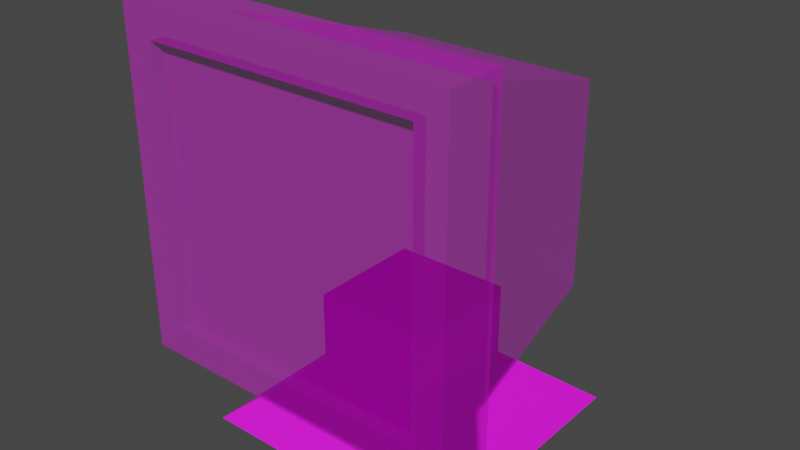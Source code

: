 # Source: cran.blend  (saved by Blender 2.80.75; exported with 4.5.12 LTS)
import bpy
from mathutils import Matrix  # noqa: F401  (used for matrix-valued properties, if any)

bpy.ops.wm.read_factory_settings(use_empty=True)
scene = bpy.context.scene
scene.name = 'Scene'

# ---- collections
col_collection = bpy.data.collections.new('Collection'); scene.collection.children.link(col_collection)

# ---- images (referenced by path relative to the original .blend; pixels are not part of the script)
import os
ASSET_DIR = os.environ.get("B2B_ASSET_DIR", "")  # directory of the original .blend (textures are referenced by path, not embedded)
HERE = os.path.dirname(os.path.abspath(__file__))  # packed textures are extracted next to this script under _unpacked/

def load_image(name, relpath, width, height, colorspace="sRGB"):
    """Load a texture the original file referenced (path relative to the .blend, or extracted next to this script)."""
    p = next((c for c in (os.path.join(HERE, relpath), os.path.join(ASSET_DIR, relpath)) if relpath and os.path.exists(c)), "")
    if p:
        img = bpy.data.images.load(p, check_existing=True)
        img.name = name
    else:  # same state as the original file: an image datablock whose file is absent (Cycles renders it pink)
        img = bpy.data.images.new(name, width, height)
        img.source = "FILE"
        img.filepath = "//" + (relpath or name)
    img.colorspace_settings.name = colorspace
    return img
img_coque_ordinateur_texture_1_2_1_png = load_image('Coque ordinateur Texture_1.2-1.png', 'Texture/Coque ordinateur Texture_1.2-1.png', 1024, 1024, 'sRGB')
img_ecran_ordinateur_texture_1_2_png = load_image('Ecran ordinateur Texture_1.2.png', 'Texture/Ecran ordinateur Texture_1.2.png', 1024, 1024, 'sRGB')
img_socle_ordinateur_texture_1_2_png = load_image('Socle ordinateur Texture_1.2.png', 'Texture/Socle ordinateur Texture_1.2.png', 1024, 1024, 'sRGB')

# ---- materials (node trees are filled in below, after node groups)
mat_coque_ordinateur = bpy.data.materials.new('Coque ordinateur')
mat_coque_ordinateur.use_transparent_shadow = False
mat_coque_ordinateur.roughness = 0.5
mat_ecran_ordinateur = bpy.data.materials.new('Ecran Ordinateur')
mat_ecran_ordinateur.use_transparent_shadow = False
mat_ecran_ordinateur.roughness = 0.5
mat_socle = bpy.data.materials.new('socle')
mat_socle.use_transparent_shadow = False

# ---- material node trees
mat_coque_ordinateur.use_nodes = True; mat_coque_ordinateur.node_tree.nodes.clear()
_N = mat_coque_ordinateur.node_tree.nodes; _L = mat_coque_ordinateur.node_tree.links
n0 = _N.new('ShaderNodeOutputMaterial'); n0.name = 'Material Output'; n0.location = (300, 300)
n1 = _N.new('ShaderNodeBsdfPrincipled'); n1.name = 'Principled BSDF'; n1.location = (10, 300)
n1.distribution = 'GGX'
n1.subsurface_method = 'BURLEY'
n1.inputs[2].default_value = 0.7727
n1.inputs[3].default_value = 1.45
n1.inputs[27].default_value = (0.0, 0.0, 0.0, 1.0)
n1.inputs[28].default_value = 1.0
n2 = _N.new('ShaderNodeNormalMap'); n2.name = 'Normal Map'; n2.location = (-300, -300)
n2.label = 'Normal/Map'
n2.inputs[0].default_value = 0.0
n3 = _N.new('ShaderNodeTexImage'); n3.name = 'Image Texture'; n3.location = (-300, 600)
n3.image = img_coque_ordinateur_texture_1_2_1_png
n4 = _N.new('ShaderNodeTexImage'); n4.name = 'Image Texture.001'; n4.location = (-300, 0)
n4.image = img_coque_ordinateur_texture_1_2_1_png
_L.new(n1.outputs[0], n0.inputs[0])
_L.new(n2.outputs[0], n1.inputs[5])
_L.new(n3.outputs[0], n1.inputs[0])
_L.new(n4.outputs[0], n1.inputs[4])
n0.is_active_output = True
mat_ecran_ordinateur.use_nodes = True; mat_ecran_ordinateur.node_tree.nodes.clear()
_N = mat_ecran_ordinateur.node_tree.nodes; _L = mat_ecran_ordinateur.node_tree.links
n0 = _N.new('ShaderNodeOutputMaterial'); n0.name = 'Material Output'; n0.location = (342, 199)
n1 = _N.new('ShaderNodeNormalMap'); n1.name = 'Normal Map'; n1.location = (-258, -401)
n1.label = 'Normal/Map'
n1.inputs[0].default_value = 0.0
n2 = _N.new('ShaderNodeTexImage'); n2.name = 'Image Texture.001'; n2.location = (-258, -101)
n2.image = img_ecran_ordinateur_texture_1_2_png
n3 = _N.new('ShaderNodeBsdfPrincipled'); n3.name = 'Principled BSDF'; n3.location = (52, 199)
n3.distribution = 'GGX'
n3.subsurface_method = 'BURLEY'
n3.inputs[2].default_value = 0.2909
n3.inputs[3].default_value = 1.45
n3.inputs[27].default_value = (0.0, 0.0, 0.0, 1.0)
n3.inputs[28].default_value = 1.0
n4 = _N.new('ShaderNodeTexImage'); n4.name = 'Image Texture'; n4.location = (-239, 192)
n4.image = img_ecran_ordinateur_texture_1_2_png
_L.new(n3.outputs[0], n0.inputs[0])
_L.new(n1.outputs[0], n3.inputs[5])
_L.new(n4.outputs[0], n3.inputs[0])
_L.new(n2.outputs[0], n3.inputs[4])
n0.is_active_output = True
mat_socle.use_nodes = True; mat_socle.node_tree.nodes.clear()
_N = mat_socle.node_tree.nodes; _L = mat_socle.node_tree.links
n0 = _N.new('ShaderNodeOutputMaterial'); n0.name = 'Material Output'; n0.location = (300, 300)
n1 = _N.new('ShaderNodeBsdfPrincipled'); n1.name = 'Principled BSDF'; n1.location = (10, 300)
n1.distribution = 'GGX'
n1.subsurface_method = 'BURLEY'
n1.inputs[2].default_value = 0.8455
n1.inputs[3].default_value = 1.45
n1.inputs[27].default_value = (0.0, 0.0, 0.0, 1.0)
n1.inputs[28].default_value = 1.0
n2 = _N.new('ShaderNodeTexImage'); n2.name = 'Image Texture'; n2.location = (-280, 280)
n2.image = img_socle_ordinateur_texture_1_2_png
n2.projection = 'BOX'
n2.projection_blend = 0.25
n3 = _N.new('ShaderNodeTexCoord'); n3.name = 'Texture Coordinate'; n3.location = (-531, 256)
_L.new(n1.outputs[0], n0.inputs[0])
_L.new(n2.outputs[0], n1.inputs[0])
_L.new(n3.outputs[0], n2.inputs[0])
n0.is_active_output = True

# ---- world
world_world = bpy.data.worlds.new('World'); scene.world = world_world
world_world.use_nodes = True; world_world.node_tree.nodes.clear()
_N = world_world.node_tree.nodes; _L = world_world.node_tree.links
n0 = _N.new('ShaderNodeOutputWorld'); n0.name = 'World Output'; n0.location = (300, 300)
n1 = _N.new('ShaderNodeBackground'); n1.name = 'Background'; n1.location = (10, 300)
n1.inputs[0].default_value = (0.05088, 0.05088, 0.05088, 1.0)
_L.new(n1.outputs[0], n0.inputs[0])
n0.is_active_output = True
world_world.color = (0.05088, 0.05088, 0.05088)
world_world.use_sun_shadow = False
world_world.sun_shadow_jitter_overblur = 0.0

# ---- meshes
me_cube_002 = bpy.data.meshes.new('Cube.002')
me_cube_002.from_pydata([(0.6288, 0.7144, 0.4856), (0.6288, 0.7144, -0.772), (0.8193, -1.0, 0.8193), (0.8193, -1.0, -0.8193), (-0.6288, 0.7144, 0.4856), (-0.6288, 0.7144, -0.772), (-0.8193, -1.0, 0.8193), (-0.8193, -1.0, -0.8193), (-1.0, -0.6473, -1.0), (1.0, -0.6473, 1.0), (-1.0, -0.6473, 1.0), (1.0, -0.6473, -1.0), (-0.8564, -0.5079, 0.8564), (0.8564, -0.5079, -0.8564), (-0.8564, -0.5079, -0.8564), (0.8564, -0.5079, 0.8564), (-1.0, -1.0, -1.0), (-1.0, -1.0, 1.0), (1.0, -1.0, 1.0), (1.0, -1.0, -1.0), (-0.8193, -0.9174, -0.8193), (-0.8193, -0.9174, 0.8193), (0.8193, -0.9174, 0.8193), (0.8193, -0.9174, -0.8193), (-0.8193, -0.9174, -0.8193), (-0.8193, -0.9174, 0.8193), (0.8193, -0.9174, 0.8193), (0.8193, -0.9174, -0.8193)], [], [(9, 10, 17, 18), (7, 3, 23, 20), (14, 12, 4, 5), (8, 11, 19, 16), (11, 9, 18, 19), (5, 4, 0, 1), (13, 15, 9, 11), (14, 13, 11, 8), (16, 17, 10, 8), (15, 12, 10, 9), (0, 4, 12, 15), (5, 1, 13, 14), (1, 0, 15, 13), (8, 10, 12, 14), (7, 6, 17, 16), (2, 3, 19, 18), (6, 2, 18, 17), (3, 7, 16, 19), (3, 2, 22, 23), (2, 6, 21, 22), (6, 7, 20, 21), (27, 26, 25, 24)])
me_cube_002.polygons.foreach_set('use_smooth', [True] * 22)
me_cube_002.polygons.foreach_set('material_index', [0, 0, 0, 0, 0, 0, 0, 0, 0, 0, 0, 0, 0, 0, 0, 0, 0, 0, 0, 0, 0, 1])
_k = set([(0, 1), (0, 4), (0, 15), (1, 5), (1, 13), (2, 3), (2, 6), (2, 22), (3, 7), (3, 23), (4, 5), (4, 12), (5, 14), (6, 7), (6, 21), (7, 20), (8, 10), (8, 11), (8, 14), (8, 16), (9, 10), (9, 11), (9, 15), (9, 18), (10, 12), (10, 17), (11, 13), (11, 19), (12, 14), (12, 15), (13, 14), (13, 15), (16, 17), (16, 19), (17, 18), (18, 19)])
me_cube_002.attributes.new('sharp_edge', 'BOOLEAN', 'EDGE').data.foreach_set('value', [ (min(e.vertices), max(e.vertices)) in _k for e in me_cube_002.edges])
_uv = me_cube_002.uv_layers.new(name='UVMap')
_uv.uv.foreach_set('vector', [0.4223, 0.0, 0.4223, 0.4024, 0.361, 0.4024, 0.361, 2.398e-08, 0.8182, 0.3297, 0.8182, 1.199e-08, 0.8326, 0.0, 0.8326, 0.3297, 0.09024, 0.7759, 0.09024, 0.4313, 0.313, 0.5059, 0.313, 0.7589, 0.7476, 2.398e-08, 0.7476, 0.4024, 0.684, 0.4024, 0.684, 0.0, 0.3765, 0.4024, 0.3765, 0.8048, 0.313, 0.8048, 0.313, 0.4024, 0.8529, 1.0, 0.6259, 1.0, 0.6259, 0.747, 0.8529, 0.747, 0.4032, 0.4313, 0.4032, 0.7759, 0.3765, 0.8048, 0.3765, 0.4024, 0.7735, 0.02888, 0.7735, 0.3735, 0.7476, 0.4024, 0.7476, 0.0, 0.0, 0.8048, 0.0, 0.4024, 0.06354, 0.4024, 0.06354, 0.8048, 0.4535, 0.02888, 0.4535, 0.3735, 0.4223, 0.4024, 0.4223, 0.0, 0.684, 0.07468, 0.684, 0.3277, 0.4535, 0.3735, 0.4535, 0.02888, 0.6259, 0.7012, 0.6259, 0.4482, 0.8468, 0.4024, 0.8468, 0.747, 0.6259, 0.4482, 0.6259, 0.7013, 0.4032, 0.7759, 0.4032, 0.4313, 0.06354, 0.8048, 0.06354, 0.4024, 0.09024, 0.4313, 0.09024, 0.7759, 0.3284, 0.366, 0.3284, 0.03636, 0.361, 0.0, 0.361, 0.4024, 0.03262, 0.03636, 0.03262, 0.366, 4.303e-08, 0.4024, 0.0, 4.797e-08, 0.3284, 0.03636, 0.03262, 0.03636, 0.0, 4.797e-08, 0.361, 0.0, 0.03262, 0.366, 0.3284, 0.366, 0.361, 0.4024, 4.303e-08, 0.4024, 0.8033, 0.0, 0.8033, 0.3297, 0.7884, 0.3297, 0.7884, 1.199e-08, 0.7884, 0.0, 0.7884, 0.3297, 0.7735, 0.3297, 0.7735, 0.0, 0.8033, 0.3297, 0.8033, 0.0, 0.8182, 2.398e-08, 0.8182, 0.3297, 4.846e-08, 1.0, 0.0, 7.275e-08, 0.6661, 0.0, 0.6661, 1.0])
me_cube_002.materials.append(mat_coque_ordinateur)
me_cube_002.materials.append(mat_ecran_ordinateur)
me_cube_002.use_remesh_preserve_volume = False
me_cube_002.use_remesh_preserve_attributes = False
me_cube_002.use_mirror_vertex_groups = False
me_cube_002.update()
me_cube_002.normals_split_custom_set([tuple(v) for v in zip(*[iter([0.0, 0.0, 1.0, 0.0, 0.0, 1.0, 0.0, 0.0, 1.0, 0.0, 0.0, 1.0, 0.0, 0.0, 1.0, 0.0, 0.0, 1.0, 0.0, 0.0, 1.0, 0.0, 0.0, 1.0, -0.9831, 0.1831, 0.0, -0.9831, 0.1831, 0.0, -0.9831, 0.1831, 0.0, -0.9831, 0.1831, 0.0, 0.0, 0.0, -1.0, 0.0, 0.0, -1.0, 0.0, 0.0, -1.0, 0.0, 0.0, -1.0, 1.0, 0.0, 0.0, 1.0, 0.0, 0.0, 1.0, 0.0, 0.0, 1.0, 0.0, 0.0, 0.0, 1.0, 0.0, 0.0, 1.0, 0.0, 0.0, 1.0, 0.0, 0.0, 1.0, 0.0, 0.6966, 0.7174, 0.0, 0.6966, 0.7174, 0.0, 0.6966, 0.7174, 0.0, 0.6966, 0.7174, 0.0, 0.0, 0.7174, -0.6966, 0.0, 0.7174, -0.6966, 0.0, 0.7174, -0.6966, 0.0, 0.7174, -0.6966, -1.0, 0.0, 0.0, -1.0, 0.0, 0.0, -1.0, 0.0, 0.0, -1.0, 0.0, 0.0, 0.0, 0.7174, 0.6966, 0.0, 0.7174, 0.6966, 0.0, 0.7174, 0.6966, 0.0, 0.7174, 0.6966, 0.0, 0.2903, 0.9569, 0.0, 0.2903, 0.9569, 0.0, 0.2903, 0.9569, 0.0, 0.2903, 0.9569, 0.0, 0.06893, -0.9976, 0.0, 0.06893, -0.9976, 0.0, 0.06893, -0.9976, 0.0, 0.06893, -0.9976, 0.9831, 0.1831, 0.0, 0.9831, 0.1831, 0.0, 0.9831, 0.1831, 0.0, 0.9831, 0.1831, 0.0, -0.6966, 0.7174, 0.0, -0.6966, 0.7174, 0.0, -0.6966, 0.7174, 0.0, -0.6966, 0.7174, 0.0, 0.0, -1.0, 0.0, 0.0, -1.0, 0.0, 0.0, -1.0, 0.0, 0.0, -1.0, 0.0, 0.0, -1.0, 0.0, 0.0, -1.0, 0.0, 0.0, -1.0, 0.0, 0.0, -1.0, 0.0, 0.0, -1.0, 0.0, 0.0, -1.0, 0.0, 0.0, -1.0, 0.0, 0.0, -1.0, 0.0, 0.0, -1.0, 0.0, 0.0, -1.0, 0.0, 0.0, -1.0, 0.0, 0.0, -1.0, 0.0, -1.0, 0.0, 0.0, -1.0, 0.0, 0.0, -1.0, 0.0, 0.0, -1.0, 0.0, 0.0, 0.0, 0.0, -1.0, 0.0, 0.0, -1.0, 0.0, 0.0, -1.0, 0.0, 0.0, -1.0, 1.0, 0.0, 0.0, 1.0, 0.0, 0.0, 1.0, 0.0, 0.0, 1.0, 0.0, 0.0, 0.0, -1.0, 0.0, 0.0, -1.0, 0.0, 0.0, -1.0, 0.0, 0.0, -1.0, 0.0])] * 3)])
me_cube_004 = bpy.data.meshes.new('Cube.004')
me_cube_004.from_pydata([(-0.7945, -0.7945, -0.6054), (-0.3572, -0.3572, -0.2356), (-0.7945, 0.7945, -0.6054), (-0.3572, 0.3572, -0.2356), (0.7945, -0.7945, -0.6054), (0.3572, -0.3572, -0.2356), (0.7945, 0.7945, -0.6054), (0.3572, 0.3572, -0.2356), (-0.3572, -0.3572, 0.2054), (-0.3572, 0.3572, 0.2054), (0.3572, 0.3572, 0.2054), (0.3572, -0.3572, 0.2054)], [], [(0, 1, 3, 2), (2, 3, 7, 6), (6, 7, 5, 4), (4, 5, 1, 0), (2, 6, 4, 0), (3, 1, 8, 9), (10, 9, 8, 11), (1, 5, 11, 8), (7, 3, 9, 10), (5, 7, 10, 11)])
_uv = me_cube_004.uv_layers.new(name='UVMap')
_uv.uv.foreach_set('vector', [0.375, 0.0, 0.625, 0.0, 0.625, 0.25, 0.375, 0.25, 0.375, 0.25, 0.625, 0.25, 0.625, 0.5, 0.375, 0.5, 0.375, 0.5, 0.625, 0.5, 0.625, 0.75, 0.375, 0.75, 0.375, 0.75, 0.625, 0.75, 0.625, 1.0, 0.375, 1.0, 0.125, 0.5, 0.375, 0.5, 0.375, 0.75, 0.125, 0.75, 0.625, 0.25, 0.625, 0.0, 0.625, 0.0, 0.625, 0.25, 0.625, 0.5, 0.875, 0.5, 0.875, 0.75, 0.625, 0.75, 0.625, 1.0, 0.625, 0.75, 0.625, 0.75, 0.625, 1.0, 0.625, 0.5, 0.625, 0.25, 0.625, 0.25, 0.625, 0.5, 0.625, 0.75, 0.625, 0.5, 0.625, 0.5, 0.625, 0.75])
me_cube_004.materials.append(mat_socle)
me_cube_004.use_remesh_preserve_volume = False
me_cube_004.use_remesh_preserve_attributes = False
me_cube_004.use_mirror_vertex_groups = False
me_cube_004.update()

# ---- objects
ob_cube_001 = bpy.data.objects.new('Cube.001', me_cube_002)
ob_cube = bpy.data.objects.new('Cube', me_cube_004)

# ---- transforms, parenting, visibility, modifiers, constraints
ob_cube_001.location = (-0.002474, -0.004135, 1.941)
ob_cube_001.rotation_euler = (-1.629e-07, 0.0, 0.0)
ob_cube_001.scale = (1.976, 1.976, 1.976)
ob_cube_001.color = (0.8, 0.8, 0.8, 1.0)
ob_cube_001.lineart.crease_threshold = 0.0
ob_cube.location = (0.007543, 0.01261, 0.1038)
ob_cube.scale = (1.976, 1.976, 1.976)
ob_cube.lineart.crease_threshold = 0.0

# ---- collection membership
col_collection.objects.link(ob_cube_001)
col_collection.objects.link(ob_cube)

# ---- scene / render settings (as saved in the file)
scene.frame_start = 1; scene.frame_end = 250; scene.frame_set(1)
scene.render.engine = 'BLENDER_EEVEE_NEXT'
scene.cycles.use_denoising = False
scene.cycles.samples = 128
scene.cycles.sampling_pattern = 'TABULATED_SOBOL'
scene.cycles.use_adaptive_sampling = False
scene.cycles.use_light_tree = False
scene.view_settings.view_transform = 'Filmic'
bpy.context.view_layer.update()

# ---- added for rendering (the .blend has no active camera and no usable light): camera, sun
cam_auto = bpy.data.cameras.new('AutoCamera')
cam_auto.lens = 50.0
cam_auto.sensor_width = 36.0
cam_auto.clip_end = 1000.0
ob_auto_camera = bpy.data.objects.new('AutoCamera', cam_auto)
scene.collection.objects.link(ob_auto_camera)
ob_auto_camera.location = (6.75837, -8.31182, 6.82067)
ob_auto_camera.rotation_euler = (1.09748, -7.21219e-08, 0.694738)
scene.camera = ob_auto_camera
light_auto_sun = bpy.data.lights.new('AutoSun', 'SUN')
light_auto_sun.energy = 3.0
light_auto_sun.angle = 0.0523599
ob_auto_sun = bpy.data.objects.new('AutoSun', light_auto_sun)
scene.collection.objects.link(ob_auto_sun)
ob_auto_sun.rotation_euler = (0.872665, 0.174533, 0.523599)
bpy.context.view_layer.update()
